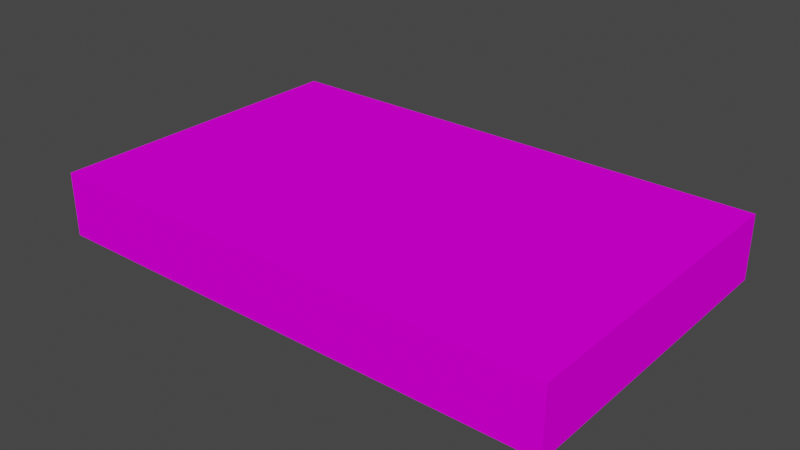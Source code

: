 # Source: cassette.blend  (saved by Blender 2.92.15; exported with 4.5.12 LTS)
import bpy
from mathutils import Matrix  # noqa: F401  (used for matrix-valued properties, if any)

bpy.ops.wm.read_factory_settings(use_empty=True)
scene = bpy.context.scene
scene.name = 'Scene'

# ---- collections
col_collection = bpy.data.collections.new('Collection'); scene.collection.children.link(col_collection)

# ---- images (referenced by path relative to the original .blend; pixels are not part of the script)
import os
ASSET_DIR = os.environ.get("B2B_ASSET_DIR", "")  # directory of the original .blend (textures are referenced by path, not embedded)
HERE = os.path.dirname(os.path.abspath(__file__))  # packed textures are extracted next to this script under _unpacked/

def load_image(name, relpath, width, height, colorspace="sRGB"):
    """Load a texture the original file referenced (path relative to the .blend, or extracted next to this script)."""
    p = next((c for c in (os.path.join(HERE, relpath), os.path.join(ASSET_DIR, relpath)) if relpath and os.path.exists(c)), "")
    if p:
        img = bpy.data.images.load(p, check_existing=True)
        img.name = name
    else:  # same state as the original file: an image datablock whose file is absent (Cycles renders it pink)
        img = bpy.data.images.new(name, width, height)
        img.source = "FILE"
        img.filepath = "//" + (relpath or name)
    img.colorspace_settings.name = colorspace
    return img
img_cassette2_jpg = load_image('cassette2.jpg', 'cassette2.jpg', 1024, 1024, 'sRGB')

# ---- materials (node trees are filled in below, after node groups)
mat_black = bpy.data.materials.new('Black')
mat_black.use_transparent_shadow = False
mat_white = bpy.data.materials.new('White')
mat_white.use_transparent_shadow = False

# ---- material node trees
mat_black.use_nodes = True; mat_black.node_tree.nodes.clear()
_N = mat_black.node_tree.nodes; _L = mat_black.node_tree.links
n0 = _N.new('ShaderNodeBsdfPrincipled'); n0.name = 'Principled BSDF'; n0.location = (10, 300)
n0.distribution = 'GGX'
n0.subsurface_method = 'BURLEY'
n0.inputs[0].default_value = (0.04696, 0.04696, 0.04696, 1.0)
n0.inputs[3].default_value = 1.45
n0.inputs[13].default_value = 0.0
n0.inputs[27].default_value = (0.0, 0.0, 0.0, 1.0)
n0.inputs[28].default_value = 1.0
n1 = _N.new('ShaderNodeOutputMaterial'); n1.name = 'Material Output'; n1.location = (300, 300)
_L.new(n0.outputs[0], n1.inputs[0])
n1.is_active_output = True
mat_white.use_nodes = True; mat_white.node_tree.nodes.clear()
_N = mat_white.node_tree.nodes; _L = mat_white.node_tree.links
n0 = _N.new('ShaderNodeBsdfPrincipled'); n0.name = 'Principled BSDF'; n0.location = (10, 300)
n0.distribution = 'GGX'
n0.subsurface_method = 'BURLEY'
n0.inputs[2].default_value = 1.0
n0.inputs[3].default_value = 1.45
n0.inputs[13].default_value = 0.0
n0.inputs[27].default_value = (0.0, 0.0, 0.0, 1.0)
n0.inputs[28].default_value = 1.0
n1 = _N.new('ShaderNodeOutputMaterial'); n1.name = 'Material Output'; n1.location = (300, 300)
n2 = _N.new('ShaderNodeTexImage'); n2.name = 'Image Texture'; n2.location = (-280, 280)
n2.image = img_cassette2_jpg
_L.new(n0.outputs[0], n1.inputs[0])
_L.new(n2.outputs[0], n0.inputs[0])
n1.is_active_output = True

# ---- world
world_world = bpy.data.worlds.new('World'); scene.world = world_world
world_world.use_nodes = True; world_world.node_tree.nodes.clear()
_N = world_world.node_tree.nodes; _L = world_world.node_tree.links
n0 = _N.new('ShaderNodeOutputWorld'); n0.name = 'World Output'; n0.location = (300, 300)
n1 = _N.new('ShaderNodeBackground'); n1.name = 'Background'; n1.location = (10, 300)
n1.inputs[0].default_value = (0.05088, 0.05088, 0.05088, 1.0)
_L.new(n1.outputs[0], n0.inputs[0])
n0.is_active_output = True
world_world.color = (0.05088, 0.05088, 0.05088)
world_world.use_sun_shadow = False
world_world.sun_shadow_jitter_overblur = 0.0

# ---- meshes
me_cube_001 = bpy.data.meshes.new('Cube.001')
me_cube_001.from_pydata([(0.06393, 0.478, 3.5), (0.06393, 0.478, -0.4999), (0.06393, -1.522, 3.5), (0.06393, -1.522, -0.4999), (-1.936, 0.478, 3.5), (-1.936, 0.478, -0.4999), (-1.936, -1.522, 3.5), (-1.936, -1.522, -0.4999)], [], [(0, 4, 6, 2), (5, 1, 3, 7), (3, 2, 6, 7), (1, 0, 2, 3), (5, 4, 0, 1), (7, 6, 4, 5)])
me_cube_001.polygons.foreach_set('material_index', [1, 1, 1, 1, 1, 1])
_uv = me_cube_001.uv_layers.new(name='UVMap')
_uv.uv.foreach_set('vector', [0.9809, 0.9494, 0.02223, 0.9494, 0.02223, 0.04706, 0.9809, 0.04706, 0.9814, 0.9422, 0.02113, 0.9422, 0.02331, 0.06324, 0.9836, 0.07062, 0.3592, 0.8371, 0.3561, 0.6865, 0.6481, 0.6885, 0.6487, 0.8371, 0.377, 0.8634, 0.3747, 0.6789, 0.5051, 0.6772, 0.5059, 0.8634, 0.9766, 0.8643, 0.9772, 0.9415, 0.03003, 0.9467, 0.03006, 0.8607, 0.5648, 0.7295, 0.5654, 0.8039, 0.3568, 0.8032, 0.3567, 0.728])
me_cube_001.materials.append(mat_black)
me_cube_001.materials.append(mat_white)
me_cube_001.use_remesh_fix_poles = True
me_cube_001.use_remesh_preserve_attributes = False
me_cube_001.use_mirror_vertex_groups = False
me_cube_001.update()

# ---- objects
ob_cube = bpy.data.objects.new('Cube', me_cube_001)

# ---- transforms, parenting, visibility, modifiers, constraints
ob_cube.location = (0.0, 0.0, 0.0)
ob_cube.scale = (1.61, 1.0, 0.1)
ob_cube.lineart.crease_threshold = 0.0

# ---- collection membership
col_collection.objects.link(ob_cube)

# ---- scene / render settings (as saved in the file)
scene.frame_start = 1; scene.frame_end = 250; scene.frame_set(1)
scene.render.engine = 'BLENDER_EEVEE_NEXT'
scene.cycles.use_denoising = False
scene.cycles.samples = 128
scene.cycles.sampling_pattern = 'TABULATED_SOBOL'
scene.cycles.use_adaptive_sampling = False
scene.cycles.use_light_tree = False
scene.view_settings.view_transform = 'Filmic'
bpy.context.view_layer.update()

# ---- added for rendering (the .blend has no active camera and no usable light): camera, sun
cam_auto = bpy.data.cameras.new('AutoCamera')
cam_auto.lens = 50.0
cam_auto.sensor_width = 36.0
cam_auto.clip_end = 1000.0
ob_auto_camera = bpy.data.objects.new('AutoCamera', cam_auto)
scene.collection.objects.link(ob_auto_camera)
ob_auto_camera.location = (2.01971, -4.75446, 2.97167)
ob_auto_camera.rotation_euler = (1.09748, -7.21219e-08, 0.694738)
scene.camera = ob_auto_camera
light_auto_sun = bpy.data.lights.new('AutoSun', 'SUN')
light_auto_sun.energy = 3.0
light_auto_sun.angle = 0.0523599
ob_auto_sun = bpy.data.objects.new('AutoSun', light_auto_sun)
scene.collection.objects.link(ob_auto_sun)
ob_auto_sun.rotation_euler = (0.872665, 0.174533, 0.523599)
bpy.context.view_layer.update()
